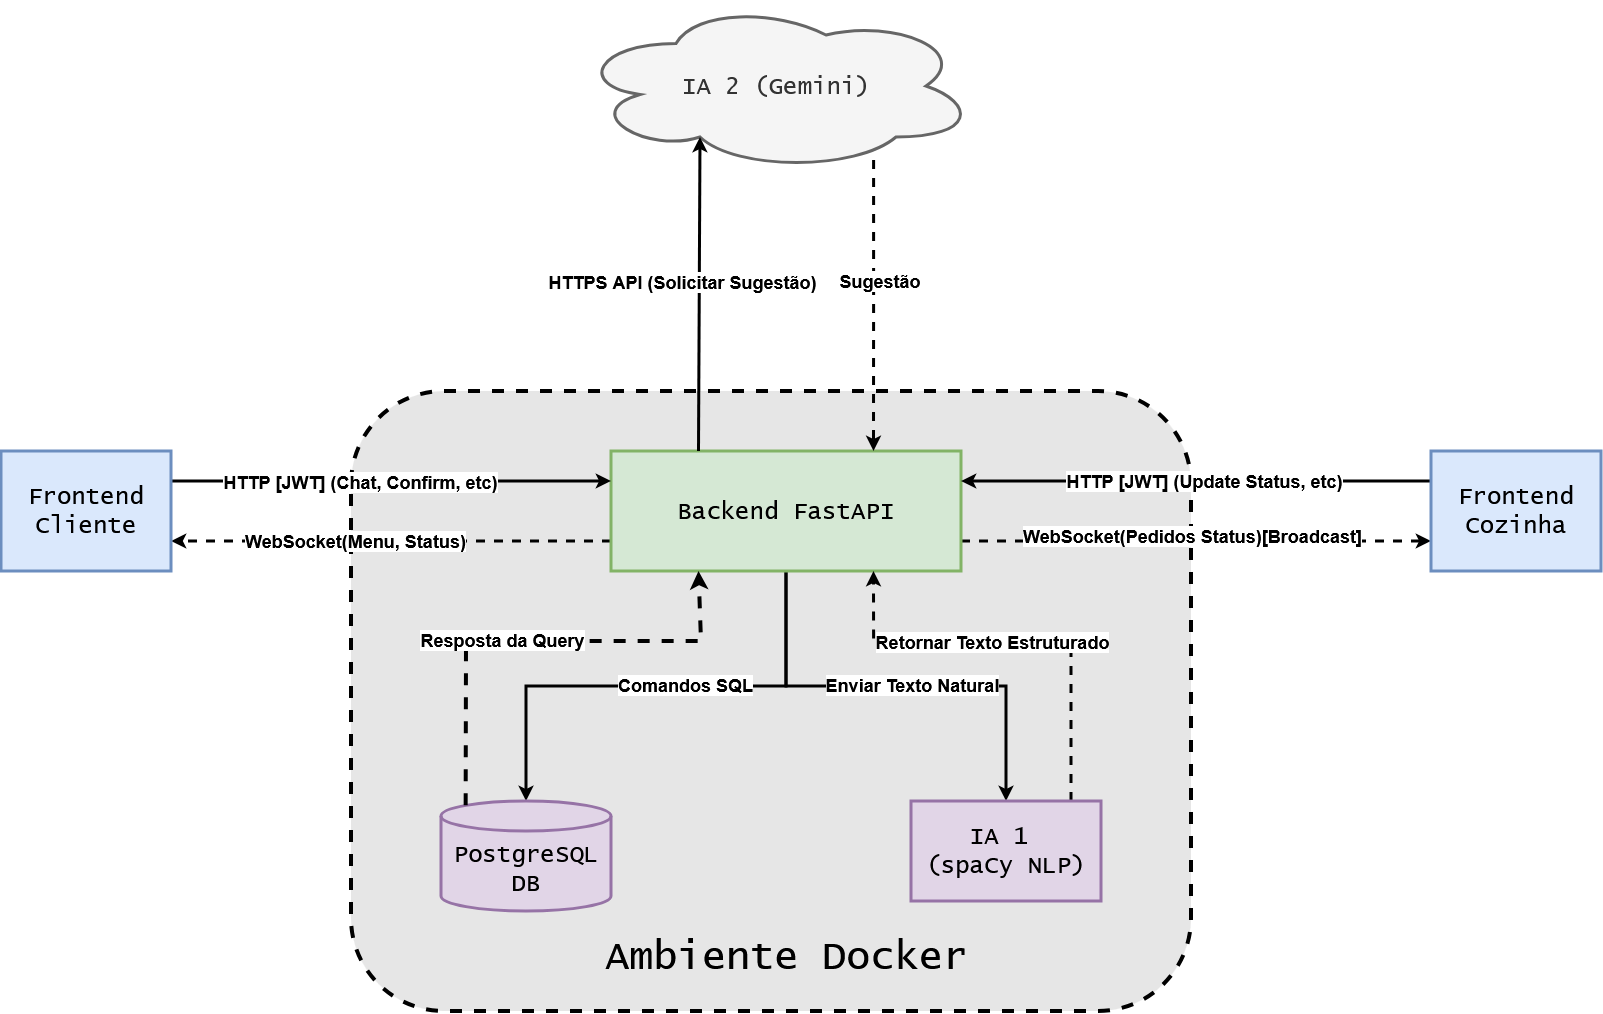

The diagram above was exported from draw.io. Its source (the exported page's mxGraphModel, read from the mxfile embedded in the PNG):
<mxGraphModel dx="2571" dy="2047" grid="1" gridSize="10" guides="1" tooltips="1" connect="1" arrows="1" fold="1" page="1" pageScale="1" pageWidth="827" pageHeight="1169" math="0" shadow="0">
  <root>
    <mxCell id="0" />
    <mxCell id="1" parent="0" />
    <mxCell id="WrnzrERAYnHXkiKZlfKj-3" value="" style="rounded=1;whiteSpace=wrap;html=1;strokeWidth=4;dashed=1;fillColor=#E6E6E6;" parent="1" vertex="1">
      <mxGeometry x="130" y="100" width="840" height="620" as="geometry" />
    </mxCell>
    <mxCell id="WrnzrERAYnHXkiKZlfKj-4" value="&lt;font style=&quot;font-size: 40px;&quot; face=&quot;Lucida Console&quot;&gt;Ambiente Docker&lt;/font&gt;" style="text;html=1;whiteSpace=wrap;strokeColor=none;fillColor=none;align=center;verticalAlign=middle;rounded=0;" parent="1" vertex="1">
      <mxGeometry x="360" y="640" width="410" height="50" as="geometry" />
    </mxCell>
    <mxCell id="WrnzrERAYnHXkiKZlfKj-8" style="edgeStyle=orthogonalEdgeStyle;rounded=0;orthogonalLoop=1;jettySize=auto;html=1;strokeWidth=3;" parent="1" source="WrnzrERAYnHXkiKZlfKj-5" target="WrnzrERAYnHXkiKZlfKj-7" edge="1">
      <mxGeometry relative="1" as="geometry" />
    </mxCell>
    <mxCell id="WrnzrERAYnHXkiKZlfKj-9" value="&lt;font style=&quot;font-size: 18px;&quot;&gt;&lt;b&gt;Comandos SQL&lt;/b&gt;&lt;/font&gt;" style="edgeLabel;html=1;align=center;verticalAlign=middle;resizable=0;points=[];" parent="WrnzrERAYnHXkiKZlfKj-8" connectable="0" vertex="1">
      <mxGeometry x="-0.3556" y="1" relative="1" as="geometry">
        <mxPoint x="-59" y="-3" as="offset" />
      </mxGeometry>
    </mxCell>
    <mxCell id="WrnzrERAYnHXkiKZlfKj-12" style="edgeStyle=orthogonalEdgeStyle;rounded=0;orthogonalLoop=1;jettySize=auto;html=1;strokeWidth=3;" parent="1" source="WrnzrERAYnHXkiKZlfKj-5" target="WrnzrERAYnHXkiKZlfKj-10" edge="1">
      <mxGeometry relative="1" as="geometry" />
    </mxCell>
    <mxCell id="WrnzrERAYnHXkiKZlfKj-14" value="&lt;font style=&quot;font-size: 18px;&quot;&gt;&lt;b&gt;Enviar Texto Natural&lt;/b&gt;&lt;/font&gt;" style="edgeLabel;html=1;align=center;verticalAlign=middle;resizable=0;points=[];" parent="WrnzrERAYnHXkiKZlfKj-12" connectable="0" vertex="1">
      <mxGeometry x="-0.04" y="1" relative="1" as="geometry">
        <mxPoint x="24" y="-1" as="offset" />
      </mxGeometry>
    </mxCell>
    <mxCell id="WrnzrERAYnHXkiKZlfKj-18" style="edgeStyle=orthogonalEdgeStyle;rounded=0;orthogonalLoop=1;jettySize=auto;html=1;exitX=0;exitY=0.75;exitDx=0;exitDy=0;entryX=1;entryY=0.75;entryDx=0;entryDy=0;strokeWidth=3;curved=0;dashed=1;" parent="1" source="WrnzrERAYnHXkiKZlfKj-5" target="WrnzrERAYnHXkiKZlfKj-15" edge="1">
      <mxGeometry relative="1" as="geometry" />
    </mxCell>
    <mxCell id="WrnzrERAYnHXkiKZlfKj-21" value="&lt;font face=&quot;Helvetica&quot; style=&quot;font-size: 18px;&quot;&gt;&lt;b&gt;WebSocket(Menu, Status)&lt;/b&gt;&lt;/font&gt;" style="edgeLabel;html=1;align=center;verticalAlign=middle;resizable=0;points=[];" parent="WrnzrERAYnHXkiKZlfKj-18" connectable="0" vertex="1">
      <mxGeometry x="0.2432" y="-1" relative="1" as="geometry">
        <mxPoint x="17" as="offset" />
      </mxGeometry>
    </mxCell>
    <mxCell id="WrnzrERAYnHXkiKZlfKj-24" style="edgeStyle=orthogonalEdgeStyle;rounded=0;orthogonalLoop=1;jettySize=auto;html=1;exitX=1;exitY=0.75;exitDx=0;exitDy=0;entryX=0;entryY=0.75;entryDx=0;entryDy=0;dashed=1;strokeWidth=3;" parent="1" source="WrnzrERAYnHXkiKZlfKj-5" target="WrnzrERAYnHXkiKZlfKj-22" edge="1">
      <mxGeometry relative="1" as="geometry" />
    </mxCell>
    <mxCell id="TCoXvy5JhK4MsJ8Qzd7v-3" value="&lt;font style=&quot;font-size: 18px;&quot;&gt;&lt;b&gt;WebSocket(Pedidos Status)[Broadcast]&lt;/b&gt;&lt;/font&gt;" style="edgeLabel;html=1;align=center;verticalAlign=middle;resizable=0;points=[];" parent="WrnzrERAYnHXkiKZlfKj-24" connectable="0" vertex="1">
      <mxGeometry x="-0.0213" y="6" relative="1" as="geometry">
        <mxPoint as="offset" />
      </mxGeometry>
    </mxCell>
    <mxCell id="WrnzrERAYnHXkiKZlfKj-5" value="&lt;font style=&quot;font-size: 24px;&quot; face=&quot;Lucida Console&quot;&gt;Backend FastAPI&lt;/font&gt;" style="rounded=0;whiteSpace=wrap;html=1;fillColor=#d5e8d4;strokeColor=#82b366;strokeWidth=3;" parent="1" vertex="1">
      <mxGeometry x="390" y="160" width="350" height="120" as="geometry" />
    </mxCell>
    <mxCell id="WrnzrERAYnHXkiKZlfKj-7" value="&lt;div&gt;&lt;font style=&quot;font-size: 24px;&quot; face=&quot;Lucida Console&quot;&gt;PostgreSQL&lt;/font&gt;&lt;/div&gt;&lt;div&gt;&lt;font style=&quot;font-size: 24px;&quot; face=&quot;Lucida Console&quot;&gt;DB&lt;/font&gt;&lt;/div&gt;" style="shape=cylinder3;whiteSpace=wrap;html=1;boundedLbl=1;backgroundOutline=1;size=15;strokeWidth=3;fillColor=#e1d5e7;strokeColor=#9673a6;" parent="1" vertex="1">
      <mxGeometry x="220" y="510" width="170" height="110" as="geometry" />
    </mxCell>
    <mxCell id="WlxKoSX2pEP5fbg7O3HM-6" style="edgeStyle=orthogonalEdgeStyle;rounded=0;orthogonalLoop=1;jettySize=auto;html=1;entryX=0.75;entryY=1;entryDx=0;entryDy=0;strokeWidth=3;dashed=1;" edge="1" parent="1" source="WrnzrERAYnHXkiKZlfKj-10" target="WrnzrERAYnHXkiKZlfKj-5">
      <mxGeometry relative="1" as="geometry">
        <Array as="points">
          <mxPoint x="850" y="350" />
          <mxPoint x="653" y="350" />
        </Array>
      </mxGeometry>
    </mxCell>
    <mxCell id="WlxKoSX2pEP5fbg7O3HM-7" value="Text" style="edgeLabel;html=1;align=center;verticalAlign=middle;resizable=0;points=[];" vertex="1" connectable="0" parent="WlxKoSX2pEP5fbg7O3HM-6">
      <mxGeometry x="0.2577" y="-2" relative="1" as="geometry">
        <mxPoint as="offset" />
      </mxGeometry>
    </mxCell>
    <mxCell id="WlxKoSX2pEP5fbg7O3HM-8" value="&lt;font style=&quot;font-size: 18px;&quot;&gt;&lt;b&gt;Retornar Texto Estruturado&lt;/b&gt;&lt;/font&gt;" style="edgeLabel;html=1;align=center;verticalAlign=middle;resizable=0;points=[];" vertex="1" connectable="0" parent="WlxKoSX2pEP5fbg7O3HM-6">
      <mxGeometry x="0.2526" relative="1" as="geometry">
        <mxPoint x="28" as="offset" />
      </mxGeometry>
    </mxCell>
    <mxCell id="WrnzrERAYnHXkiKZlfKj-10" value="&lt;div&gt;&lt;font face=&quot;Lucida Console&quot; style=&quot;font-size: 24px;&quot;&gt;IA 1&amp;nbsp;&lt;/font&gt;&lt;/div&gt;&lt;div&gt;&lt;font face=&quot;Lucida Console&quot; style=&quot;font-size: 24px;&quot;&gt;(spaCy NLP)&lt;/font&gt;&lt;/div&gt;" style="rounded=0;whiteSpace=wrap;html=1;strokeWidth=3;fillColor=#e1d5e7;strokeColor=#9673a6;" parent="1" vertex="1">
      <mxGeometry x="690" y="510" width="190" height="100" as="geometry" />
    </mxCell>
    <mxCell id="WrnzrERAYnHXkiKZlfKj-17" style="edgeStyle=orthogonalEdgeStyle;rounded=0;orthogonalLoop=1;jettySize=auto;html=1;exitX=1;exitY=0.25;exitDx=0;exitDy=0;entryX=0;entryY=0.25;entryDx=0;entryDy=0;strokeWidth=3;" parent="1" source="WrnzrERAYnHXkiKZlfKj-15" target="WrnzrERAYnHXkiKZlfKj-5" edge="1">
      <mxGeometry relative="1" as="geometry" />
    </mxCell>
    <mxCell id="WrnzrERAYnHXkiKZlfKj-20" value="&lt;font style=&quot;font-size: 18px;&quot;&gt;&lt;b&gt;HTTP [JWT] (Chat, Confirm, etc)&lt;/b&gt;&lt;/font&gt;" style="edgeLabel;html=1;align=center;verticalAlign=middle;resizable=0;points=[];" parent="WrnzrERAYnHXkiKZlfKj-17" connectable="0" vertex="1">
      <mxGeometry x="-0.241" y="2" relative="1" as="geometry">
        <mxPoint x="22" y="2" as="offset" />
      </mxGeometry>
    </mxCell>
    <mxCell id="WrnzrERAYnHXkiKZlfKj-15" value="&lt;font face=&quot;Lucida Console&quot; style=&quot;font-size: 24px;&quot;&gt;Frontend Cliente&lt;/font&gt;" style="rounded=0;whiteSpace=wrap;html=1;fillColor=#dae8fc;strokeColor=#6c8ebf;strokeWidth=3;" parent="1" vertex="1">
      <mxGeometry x="-220" y="160" width="170" height="120" as="geometry" />
    </mxCell>
    <mxCell id="WrnzrERAYnHXkiKZlfKj-23" style="edgeStyle=orthogonalEdgeStyle;rounded=0;orthogonalLoop=1;jettySize=auto;html=1;exitX=0;exitY=0.25;exitDx=0;exitDy=0;entryX=1;entryY=0.25;entryDx=0;entryDy=0;strokeWidth=3;" parent="1" source="WrnzrERAYnHXkiKZlfKj-22" target="WrnzrERAYnHXkiKZlfKj-5" edge="1">
      <mxGeometry relative="1" as="geometry" />
    </mxCell>
    <mxCell id="TCoXvy5JhK4MsJ8Qzd7v-1" value="&lt;b&gt;&lt;font style=&quot;font-size: 18px;&quot;&gt;HTTP [JWT] (Update Status, etc)&lt;/font&gt;&lt;/b&gt;" style="edgeLabel;html=1;align=center;verticalAlign=middle;resizable=0;points=[];" parent="WrnzrERAYnHXkiKZlfKj-23" connectable="0" vertex="1">
      <mxGeometry x="-0.0284" y="-1" relative="1" as="geometry">
        <mxPoint as="offset" />
      </mxGeometry>
    </mxCell>
    <mxCell id="WrnzrERAYnHXkiKZlfKj-22" value="&lt;font face=&quot;Lucida Console&quot; style=&quot;font-size: 24px;&quot;&gt;Frontend Cozinha&lt;/font&gt;" style="rounded=0;whiteSpace=wrap;html=1;fillColor=#dae8fc;strokeColor=#6c8ebf;strokeWidth=3;" parent="1" vertex="1">
      <mxGeometry x="1210" y="160" width="170" height="120" as="geometry" />
    </mxCell>
    <mxCell id="TCoXvy5JhK4MsJ8Qzd7v-10" style="edgeStyle=orthogonalEdgeStyle;rounded=0;orthogonalLoop=1;jettySize=auto;html=1;entryX=0.75;entryY=0;entryDx=0;entryDy=0;exitX=0.744;exitY=0.83;exitDx=0;exitDy=0;exitPerimeter=0;strokeWidth=3;dashed=1;" parent="1" source="WrnzrERAYnHXkiKZlfKj-25" target="WrnzrERAYnHXkiKZlfKj-5" edge="1">
      <mxGeometry relative="1" as="geometry" />
    </mxCell>
    <mxCell id="TCoXvy5JhK4MsJ8Qzd7v-12" value="&lt;font style=&quot;font-size: 18px;&quot;&gt;&lt;b&gt;Sugestão&amp;nbsp;&lt;/b&gt;&lt;/font&gt;" style="edgeLabel;html=1;align=center;verticalAlign=middle;resizable=0;points=[];" parent="TCoXvy5JhK4MsJ8Qzd7v-10" connectable="0" vertex="1">
      <mxGeometry x="-0.1184" y="2" relative="1" as="geometry">
        <mxPoint x="5" y="2" as="offset" />
      </mxGeometry>
    </mxCell>
    <mxCell id="WrnzrERAYnHXkiKZlfKj-25" value="&lt;font face=&quot;Lucida Console&quot; style=&quot;font-size: 24px;&quot;&gt;IA 2 (Gemini)&lt;/font&gt;" style="ellipse;shape=cloud;whiteSpace=wrap;html=1;strokeWidth=3;fillColor=#f5f5f5;fontColor=#333333;strokeColor=#666666;" parent="1" vertex="1">
      <mxGeometry x="355" y="-290" width="400" height="170" as="geometry" />
    </mxCell>
    <mxCell id="WlxKoSX2pEP5fbg7O3HM-4" value="" style="endArrow=classic;html=1;rounded=0;entryX=0.31;entryY=0.8;entryDx=0;entryDy=0;entryPerimeter=0;exitX=0.25;exitY=0;exitDx=0;exitDy=0;strokeWidth=3;" edge="1" parent="1" source="WrnzrERAYnHXkiKZlfKj-5" target="WrnzrERAYnHXkiKZlfKj-25">
      <mxGeometry width="50" height="50" relative="1" as="geometry">
        <mxPoint x="670" y="170" as="sourcePoint" />
        <mxPoint x="720" y="120" as="targetPoint" />
      </mxGeometry>
    </mxCell>
    <mxCell id="WlxKoSX2pEP5fbg7O3HM-5" value="&lt;b&gt;&lt;font style=&quot;font-size: 18px;&quot;&gt;HTTPS API (Solicitar Sugestão)&lt;/font&gt;&lt;/b&gt;" style="edgeLabel;html=1;align=center;verticalAlign=middle;resizable=0;points=[];" vertex="1" connectable="0" parent="WlxKoSX2pEP5fbg7O3HM-4">
      <mxGeometry x="0.1215" y="2" relative="1" as="geometry">
        <mxPoint x="-16" y="6" as="offset" />
      </mxGeometry>
    </mxCell>
    <mxCell id="WlxKoSX2pEP5fbg7O3HM-9" value="" style="endArrow=classic;html=1;rounded=0;exitX=0.145;exitY=0;exitDx=0;exitDy=4.35;exitPerimeter=0;entryX=0.25;entryY=1;entryDx=0;entryDy=0;strokeWidth=4;dashed=1;" edge="1" parent="1" source="WrnzrERAYnHXkiKZlfKj-7" target="WrnzrERAYnHXkiKZlfKj-5">
      <mxGeometry width="50" height="50" relative="1" as="geometry">
        <mxPoint x="330" y="460" as="sourcePoint" />
        <mxPoint x="380" y="410" as="targetPoint" />
        <Array as="points">
          <mxPoint x="245" y="350" />
          <mxPoint x="480" y="350" />
        </Array>
      </mxGeometry>
    </mxCell>
    <mxCell id="WlxKoSX2pEP5fbg7O3HM-10" value="&lt;b&gt;&lt;font style=&quot;font-size: 18px;&quot;&gt;Resposta da Query&lt;/font&gt;&lt;/b&gt;" style="edgeLabel;html=1;align=center;verticalAlign=middle;resizable=0;points=[];" vertex="1" connectable="0" parent="WlxKoSX2pEP5fbg7O3HM-9">
      <mxGeometry x="-0.2288" y="2" relative="1" as="geometry">
        <mxPoint x="19" as="offset" />
      </mxGeometry>
    </mxCell>
  </root>
</mxGraphModel>